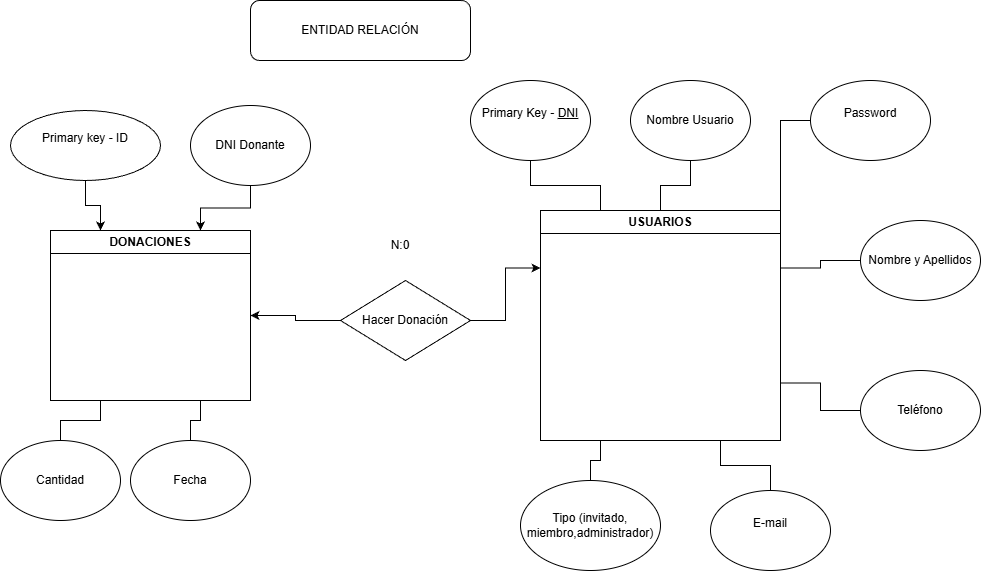

The diagram above was exported from draw.io. Its source (the exported page's mxGraphModel, read from the mxfile embedded in the PNG):
<mxGraphModel dx="908" dy="735" grid="1" gridSize="10" guides="1" tooltips="1" connect="1" arrows="1" fold="1" page="1" pageScale="1" pageWidth="827" pageHeight="1169" math="0" shadow="0">
  <root>
    <mxCell id="0" />
    <mxCell id="1" parent="0" />
    <mxCell id="ieNNMTek4JbTx-YzKJwq-1" parent="1" style="rounded=1;whiteSpace=wrap;html=1;" value="ENTIDAD RELACIÓN" vertex="1">
      <mxGeometry height="60" width="220" x="280" y="40" as="geometry" />
    </mxCell>
    <mxCell id="ieNNMTek4JbTx-YzKJwq-3" parent="1" style="swimlane;whiteSpace=wrap;html=1;" value="USUARIOS" vertex="1">
      <mxGeometry height="230" width="240" x="570" y="250" as="geometry" />
    </mxCell>
    <mxCell id="ieNNMTek4JbTx-YzKJwq-4" parent="ieNNMTek4JbTx-YzKJwq-3" style="text;html=1;whiteSpace=wrap;strokeColor=none;fillColor=none;align=center;verticalAlign=middle;rounded=0;autosize=1;resizable=0;" value="&lt;div&gt;&lt;br&gt;&lt;/div&gt;&lt;br&gt;&lt;div&gt;&lt;br&gt;&lt;/div&gt;&lt;div&gt;&lt;br&gt;&lt;/div&gt;&lt;div&gt;&lt;br&gt;&lt;/div&gt;&lt;div&gt;&lt;br&gt;&lt;/div&gt;&lt;div&gt;&lt;br&gt;&lt;/div&gt;&lt;div&gt;&lt;br&gt;&lt;/div&gt;&lt;div&gt;&lt;br&gt;&lt;/div&gt;&lt;div&gt;&lt;br&gt;&lt;/div&gt;" vertex="1">
      <mxGeometry height="160" width="20" x="115" y="50" as="geometry" />
    </mxCell>
    <mxCell id="ieNNMTek4JbTx-YzKJwq-6" parent="1" style="swimlane;whiteSpace=wrap;html=1;" value="DONACIONES" vertex="1">
      <mxGeometry height="170" width="200" x="80" y="270" as="geometry" />
    </mxCell>
    <mxCell id="ieNNMTek4JbTx-YzKJwq-9" edge="1" parent="1" source="ieNNMTek4JbTx-YzKJwq-8" style="edgeStyle=orthogonalEdgeStyle;rounded=0;orthogonalLoop=1;jettySize=auto;html=1;entryX=1;entryY=0.5;entryDx=0;entryDy=0;" target="ieNNMTek4JbTx-YzKJwq-6">
      <mxGeometry relative="1" as="geometry" />
    </mxCell>
    <mxCell id="ieNNMTek4JbTx-YzKJwq-27" edge="1" parent="1" source="ieNNMTek4JbTx-YzKJwq-8" style="edgeStyle=orthogonalEdgeStyle;rounded=0;orthogonalLoop=1;jettySize=auto;html=1;entryX=0;entryY=0.25;entryDx=0;entryDy=0;" target="ieNNMTek4JbTx-YzKJwq-3">
      <mxGeometry relative="1" as="geometry" />
    </mxCell>
    <mxCell id="ieNNMTek4JbTx-YzKJwq-8" parent="1" style="rhombus;whiteSpace=wrap;html=1;" value="Hacer Donación" vertex="1">
      <mxGeometry height="80" width="130" x="370" y="320" as="geometry" />
    </mxCell>
    <mxCell id="ieNNMTek4JbTx-YzKJwq-11" parent="1" style="text;html=1;whiteSpace=wrap;strokeColor=none;fillColor=none;align=center;verticalAlign=middle;rounded=0;" value="N:0" vertex="1">
      <mxGeometry height="30" width="60" x="400" y="270" as="geometry" />
    </mxCell>
    <mxCell id="ieNNMTek4JbTx-YzKJwq-19" edge="1" parent="1" source="ieNNMTek4JbTx-YzKJwq-12" style="edgeStyle=orthogonalEdgeStyle;rounded=0;orthogonalLoop=1;jettySize=auto;html=1;entryX=0.25;entryY=0;entryDx=0;entryDy=0;" target="ieNNMTek4JbTx-YzKJwq-6">
      <mxGeometry relative="1" as="geometry" />
    </mxCell>
    <mxCell id="ieNNMTek4JbTx-YzKJwq-12" parent="1" style="ellipse;whiteSpace=wrap;html=1;" value="Primary key - ID&lt;div&gt;&lt;br&gt;&lt;/div&gt;" vertex="1">
      <mxGeometry height="70" width="150" x="40" y="150" as="geometry" />
    </mxCell>
    <mxCell id="ieNNMTek4JbTx-YzKJwq-18" edge="1" parent="1" source="ieNNMTek4JbTx-YzKJwq-13" style="edgeStyle=orthogonalEdgeStyle;rounded=0;orthogonalLoop=1;jettySize=auto;html=1;entryX=0.75;entryY=0;entryDx=0;entryDy=0;" target="ieNNMTek4JbTx-YzKJwq-6">
      <mxGeometry relative="1" as="geometry" />
    </mxCell>
    <mxCell id="ieNNMTek4JbTx-YzKJwq-13" parent="1" style="ellipse;whiteSpace=wrap;html=1;" value="DNI Donante" vertex="1">
      <mxGeometry height="80" width="120" x="220" y="145" as="geometry" />
    </mxCell>
    <mxCell id="ieNNMTek4JbTx-YzKJwq-17" edge="1" parent="1" source="ieNNMTek4JbTx-YzKJwq-14" style="edgeStyle=orthogonalEdgeStyle;rounded=0;orthogonalLoop=1;jettySize=auto;html=1;entryX=0.25;entryY=1;entryDx=0;entryDy=0;endArrow=none;endFill=0;" target="ieNNMTek4JbTx-YzKJwq-6">
      <mxGeometry relative="1" as="geometry" />
    </mxCell>
    <mxCell id="ieNNMTek4JbTx-YzKJwq-14" parent="1" style="ellipse;whiteSpace=wrap;html=1;" value="Cantidad" vertex="1">
      <mxGeometry height="80" width="120" x="30" y="480" as="geometry" />
    </mxCell>
    <mxCell id="ieNNMTek4JbTx-YzKJwq-16" edge="1" parent="1" source="ieNNMTek4JbTx-YzKJwq-15" style="edgeStyle=orthogonalEdgeStyle;rounded=0;orthogonalLoop=1;jettySize=auto;html=1;entryX=0.75;entryY=1;entryDx=0;entryDy=0;endArrow=none;endFill=0;" target="ieNNMTek4JbTx-YzKJwq-6">
      <mxGeometry relative="1" as="geometry" />
    </mxCell>
    <mxCell id="ieNNMTek4JbTx-YzKJwq-15" parent="1" style="ellipse;whiteSpace=wrap;html=1;" value="Fecha" vertex="1">
      <mxGeometry height="80" width="120" x="160" y="480" as="geometry" />
    </mxCell>
    <mxCell id="ieNNMTek4JbTx-YzKJwq-33" edge="1" parent="1" source="ieNNMTek4JbTx-YzKJwq-20" style="edgeStyle=orthogonalEdgeStyle;rounded=0;orthogonalLoop=1;jettySize=auto;html=1;entryX=0.5;entryY=0;entryDx=0;entryDy=0;endArrow=none;endFill=0;" target="ieNNMTek4JbTx-YzKJwq-3">
      <mxGeometry relative="1" as="geometry" />
    </mxCell>
    <mxCell id="ieNNMTek4JbTx-YzKJwq-20" parent="1" style="ellipse;whiteSpace=wrap;html=1;" value="Nombre Usuario" vertex="1">
      <mxGeometry height="80" width="120" x="660" y="120" as="geometry" />
    </mxCell>
    <mxCell id="ieNNMTek4JbTx-YzKJwq-34" edge="1" parent="1" source="ieNNMTek4JbTx-YzKJwq-21" style="edgeStyle=orthogonalEdgeStyle;rounded=0;orthogonalLoop=1;jettySize=auto;html=1;entryX=0.25;entryY=0;entryDx=0;entryDy=0;endArrow=none;endFill=0;" target="ieNNMTek4JbTx-YzKJwq-3">
      <mxGeometry relative="1" as="geometry" />
    </mxCell>
    <mxCell id="ieNNMTek4JbTx-YzKJwq-21" parent="1" style="ellipse;whiteSpace=wrap;html=1;" value="&lt;div&gt;Primary Key -&amp;nbsp;&lt;u&gt;DNI&lt;/u&gt;&lt;/div&gt;&lt;div&gt;&lt;br&gt;&lt;/div&gt;" vertex="1">
      <mxGeometry height="80" width="120" x="500" y="120" as="geometry" />
    </mxCell>
    <mxCell id="ieNNMTek4JbTx-YzKJwq-28" edge="1" parent="1" source="ieNNMTek4JbTx-YzKJwq-22" style="edgeStyle=orthogonalEdgeStyle;rounded=0;orthogonalLoop=1;jettySize=auto;html=1;entryX=0.25;entryY=1;entryDx=0;entryDy=0;endArrow=none;endFill=0;" target="ieNNMTek4JbTx-YzKJwq-3">
      <mxGeometry relative="1" as="geometry" />
    </mxCell>
    <mxCell id="ieNNMTek4JbTx-YzKJwq-22" parent="1" style="ellipse;whiteSpace=wrap;html=1;" value="Tipo (invitado, miembro,administrador)" vertex="1">
      <mxGeometry height="90" width="140" x="550" y="520" as="geometry" />
    </mxCell>
    <mxCell id="ieNNMTek4JbTx-YzKJwq-29" edge="1" parent="1" source="ieNNMTek4JbTx-YzKJwq-23" style="edgeStyle=orthogonalEdgeStyle;rounded=0;orthogonalLoop=1;jettySize=auto;html=1;entryX=0.75;entryY=1;entryDx=0;entryDy=0;endArrow=none;endFill=0;" target="ieNNMTek4JbTx-YzKJwq-3">
      <mxGeometry relative="1" as="geometry" />
    </mxCell>
    <mxCell id="ieNNMTek4JbTx-YzKJwq-23" parent="1" style="ellipse;whiteSpace=wrap;html=1;" value="&lt;div&gt;E-mail&lt;/div&gt;&lt;div&gt;&lt;br&gt;&lt;/div&gt;" vertex="1">
      <mxGeometry height="80" width="120" x="740" y="530" as="geometry" />
    </mxCell>
    <mxCell id="ieNNMTek4JbTx-YzKJwq-30" edge="1" parent="1" source="ieNNMTek4JbTx-YzKJwq-24" style="edgeStyle=orthogonalEdgeStyle;rounded=0;orthogonalLoop=1;jettySize=auto;html=1;entryX=1;entryY=0.75;entryDx=0;entryDy=0;endArrow=none;endFill=0;" target="ieNNMTek4JbTx-YzKJwq-3">
      <mxGeometry relative="1" as="geometry" />
    </mxCell>
    <mxCell id="ieNNMTek4JbTx-YzKJwq-24" parent="1" style="ellipse;whiteSpace=wrap;html=1;" value="Teléfono" vertex="1">
      <mxGeometry height="80" width="120" x="890" y="410" as="geometry" />
    </mxCell>
    <mxCell id="ieNNMTek4JbTx-YzKJwq-32" edge="1" parent="1" source="ieNNMTek4JbTx-YzKJwq-25" style="edgeStyle=orthogonalEdgeStyle;rounded=0;orthogonalLoop=1;jettySize=auto;html=1;entryX=1;entryY=0;entryDx=0;entryDy=0;endArrow=none;endFill=0;" target="ieNNMTek4JbTx-YzKJwq-3">
      <mxGeometry relative="1" as="geometry" />
    </mxCell>
    <mxCell id="ieNNMTek4JbTx-YzKJwq-25" parent="1" style="ellipse;whiteSpace=wrap;html=1;" value="&lt;div&gt;Password&lt;/div&gt;&lt;div&gt;&lt;br&gt;&lt;/div&gt;" vertex="1">
      <mxGeometry height="80" width="120" x="840" y="120" as="geometry" />
    </mxCell>
    <mxCell id="ieNNMTek4JbTx-YzKJwq-31" edge="1" parent="1" source="ieNNMTek4JbTx-YzKJwq-26" style="edgeStyle=orthogonalEdgeStyle;rounded=0;orthogonalLoop=1;jettySize=auto;html=1;entryX=1;entryY=0.25;entryDx=0;entryDy=0;endArrow=none;endFill=0;" target="ieNNMTek4JbTx-YzKJwq-3">
      <mxGeometry relative="1" as="geometry" />
    </mxCell>
    <mxCell id="ieNNMTek4JbTx-YzKJwq-26" parent="1" style="ellipse;whiteSpace=wrap;html=1;" value="Nombre y Apellidos" vertex="1">
      <mxGeometry height="80" width="120" x="890" y="260" as="geometry" />
    </mxCell>
  </root>
</mxGraphModel>